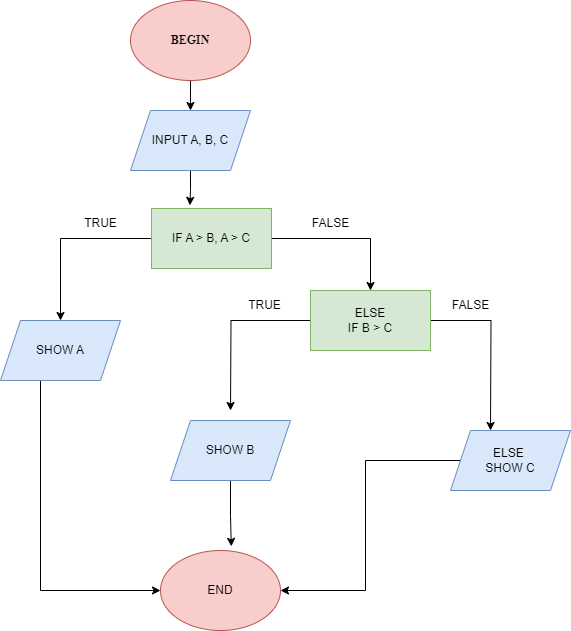

The diagram above was exported from draw.io. Its source (the exported page's mxGraphModel, read from the mxfile embedded in the PNG):
<mxGraphModel dx="1006" dy="505" grid="1" gridSize="10" guides="1" tooltips="1" connect="1" arrows="1" fold="1" page="1" pageScale="1" pageWidth="827" pageHeight="1169" math="0" shadow="0">
  <root>
    <mxCell id="0" />
    <mxCell id="1" parent="0" />
    <mxCell id="sJKWuSlQ0XNAZ_N4BIzV-6" style="edgeStyle=orthogonalEdgeStyle;rounded=0;orthogonalLoop=1;jettySize=auto;html=1;" edge="1" parent="1" source="sJKWuSlQ0XNAZ_N4BIzV-1" target="sJKWuSlQ0XNAZ_N4BIzV-2">
      <mxGeometry relative="1" as="geometry" />
    </mxCell>
    <mxCell id="sJKWuSlQ0XNAZ_N4BIzV-1" value="BEGIN" style="ellipse;whiteSpace=wrap;html=1;fillColor=#f8cecc;strokeColor=#b85450;fontFamily=Times New Roman;fontStyle=1" vertex="1" parent="1">
      <mxGeometry x="310" y="10" width="120" height="80" as="geometry" />
    </mxCell>
    <mxCell id="sJKWuSlQ0XNAZ_N4BIzV-7" style="edgeStyle=orthogonalEdgeStyle;rounded=0;orthogonalLoop=1;jettySize=auto;html=1;entryX=0.32;entryY=-0.053;entryDx=0;entryDy=0;entryPerimeter=0;" edge="1" parent="1" source="sJKWuSlQ0XNAZ_N4BIzV-2" target="sJKWuSlQ0XNAZ_N4BIzV-3">
      <mxGeometry relative="1" as="geometry" />
    </mxCell>
    <mxCell id="sJKWuSlQ0XNAZ_N4BIzV-2" value="INPUT A, B, C" style="shape=parallelogram;perimeter=parallelogramPerimeter;whiteSpace=wrap;html=1;fixedSize=1;fillColor=#dae8fc;strokeColor=#6c8ebf;" vertex="1" parent="1">
      <mxGeometry x="310" y="120" width="120" height="60" as="geometry" />
    </mxCell>
    <mxCell id="sJKWuSlQ0XNAZ_N4BIzV-10" style="edgeStyle=orthogonalEdgeStyle;rounded=0;orthogonalLoop=1;jettySize=auto;html=1;entryX=0.5;entryY=0;entryDx=0;entryDy=0;" edge="1" parent="1" source="sJKWuSlQ0XNAZ_N4BIzV-3" target="sJKWuSlQ0XNAZ_N4BIzV-4">
      <mxGeometry relative="1" as="geometry" />
    </mxCell>
    <mxCell id="sJKWuSlQ0XNAZ_N4BIzV-13" style="edgeStyle=orthogonalEdgeStyle;rounded=0;orthogonalLoop=1;jettySize=auto;html=1;entryX=0.5;entryY=0;entryDx=0;entryDy=0;" edge="1" parent="1" source="sJKWuSlQ0XNAZ_N4BIzV-3" target="sJKWuSlQ0XNAZ_N4BIzV-12">
      <mxGeometry relative="1" as="geometry" />
    </mxCell>
    <mxCell id="sJKWuSlQ0XNAZ_N4BIzV-3" value="IF A &amp;gt; B, A &amp;gt; C" style="rounded=0;whiteSpace=wrap;html=1;fillColor=#d5e8d4;strokeColor=#82b366;" vertex="1" parent="1">
      <mxGeometry x="331" y="218" width="120" height="60" as="geometry" />
    </mxCell>
    <mxCell id="sJKWuSlQ0XNAZ_N4BIzV-17" style="edgeStyle=orthogonalEdgeStyle;rounded=0;orthogonalLoop=1;jettySize=auto;html=1;" edge="1" parent="1" source="sJKWuSlQ0XNAZ_N4BIzV-4" target="sJKWuSlQ0XNAZ_N4BIzV-5">
      <mxGeometry relative="1" as="geometry">
        <Array as="points">
          <mxPoint x="220" y="600" />
        </Array>
      </mxGeometry>
    </mxCell>
    <mxCell id="sJKWuSlQ0XNAZ_N4BIzV-4" value="SHOW A" style="shape=parallelogram;perimeter=parallelogramPerimeter;whiteSpace=wrap;html=1;fixedSize=1;fillColor=#dae8fc;strokeColor=#6c8ebf;" vertex="1" parent="1">
      <mxGeometry x="180" y="330" width="120" height="60" as="geometry" />
    </mxCell>
    <mxCell id="sJKWuSlQ0XNAZ_N4BIzV-5" value="END&lt;br&gt;" style="ellipse;whiteSpace=wrap;html=1;fillColor=#f8cecc;strokeColor=#b85450;" vertex="1" parent="1">
      <mxGeometry x="340" y="560" width="120" height="80" as="geometry" />
    </mxCell>
    <mxCell id="sJKWuSlQ0XNAZ_N4BIzV-11" value="TRUE" style="text;html=1;align=center;verticalAlign=middle;resizable=0;points=[];autosize=1;strokeColor=none;fillColor=none;" vertex="1" parent="1">
      <mxGeometry x="250" y="218" width="60" height="30" as="geometry" />
    </mxCell>
    <mxCell id="sJKWuSlQ0XNAZ_N4BIzV-15" style="edgeStyle=orthogonalEdgeStyle;rounded=0;orthogonalLoop=1;jettySize=auto;html=1;" edge="1" parent="1" source="sJKWuSlQ0XNAZ_N4BIzV-12">
      <mxGeometry relative="1" as="geometry">
        <mxPoint x="410" y="420" as="targetPoint" />
      </mxGeometry>
    </mxCell>
    <mxCell id="sJKWuSlQ0XNAZ_N4BIzV-16" style="edgeStyle=orthogonalEdgeStyle;rounded=0;orthogonalLoop=1;jettySize=auto;html=1;" edge="1" parent="1" source="sJKWuSlQ0XNAZ_N4BIzV-12">
      <mxGeometry relative="1" as="geometry">
        <mxPoint x="670" y="440" as="targetPoint" />
      </mxGeometry>
    </mxCell>
    <mxCell id="sJKWuSlQ0XNAZ_N4BIzV-12" value="ELSE&lt;br&gt;IF B &amp;gt; C" style="rounded=0;whiteSpace=wrap;html=1;fillColor=#d5e8d4;strokeColor=#82b366;" vertex="1" parent="1">
      <mxGeometry x="490" y="300" width="120" height="60" as="geometry" />
    </mxCell>
    <mxCell id="sJKWuSlQ0XNAZ_N4BIzV-14" value="FALSE&lt;br&gt;" style="text;html=1;align=center;verticalAlign=middle;resizable=0;points=[];autosize=1;strokeColor=none;fillColor=none;" vertex="1" parent="1">
      <mxGeometry x="480" y="218" width="60" height="30" as="geometry" />
    </mxCell>
    <mxCell id="sJKWuSlQ0XNAZ_N4BIzV-23" style="edgeStyle=orthogonalEdgeStyle;rounded=0;orthogonalLoop=1;jettySize=auto;html=1;entryX=0.59;entryY=-0.052;entryDx=0;entryDy=0;entryPerimeter=0;" edge="1" parent="1" source="sJKWuSlQ0XNAZ_N4BIzV-19" target="sJKWuSlQ0XNAZ_N4BIzV-5">
      <mxGeometry relative="1" as="geometry" />
    </mxCell>
    <mxCell id="sJKWuSlQ0XNAZ_N4BIzV-19" value="SHOW B" style="shape=parallelogram;perimeter=parallelogramPerimeter;whiteSpace=wrap;html=1;fixedSize=1;fillColor=#dae8fc;strokeColor=#6c8ebf;" vertex="1" parent="1">
      <mxGeometry x="350" y="430" width="120" height="60" as="geometry" />
    </mxCell>
    <mxCell id="sJKWuSlQ0XNAZ_N4BIzV-20" value="TRUE" style="text;html=1;align=center;verticalAlign=middle;resizable=0;points=[];autosize=1;strokeColor=none;fillColor=none;" vertex="1" parent="1">
      <mxGeometry x="414" y="300" width="60" height="30" as="geometry" />
    </mxCell>
    <mxCell id="sJKWuSlQ0XNAZ_N4BIzV-24" style="edgeStyle=orthogonalEdgeStyle;rounded=0;orthogonalLoop=1;jettySize=auto;html=1;entryX=1;entryY=0.5;entryDx=0;entryDy=0;" edge="1" parent="1" source="sJKWuSlQ0XNAZ_N4BIzV-21" target="sJKWuSlQ0XNAZ_N4BIzV-5">
      <mxGeometry relative="1" as="geometry" />
    </mxCell>
    <mxCell id="sJKWuSlQ0XNAZ_N4BIzV-21" value="ELSE&amp;nbsp;&lt;br&gt;SHOW C&lt;br&gt;" style="shape=parallelogram;perimeter=parallelogramPerimeter;whiteSpace=wrap;html=1;fixedSize=1;fillColor=#dae8fc;strokeColor=#6c8ebf;" vertex="1" parent="1">
      <mxGeometry x="630" y="440" width="120" height="60" as="geometry" />
    </mxCell>
    <mxCell id="sJKWuSlQ0XNAZ_N4BIzV-25" value="FALSE" style="text;html=1;align=center;verticalAlign=middle;resizable=0;points=[];autosize=1;strokeColor=none;fillColor=none;" vertex="1" parent="1">
      <mxGeometry x="620" y="300" width="60" height="30" as="geometry" />
    </mxCell>
  </root>
</mxGraphModel>